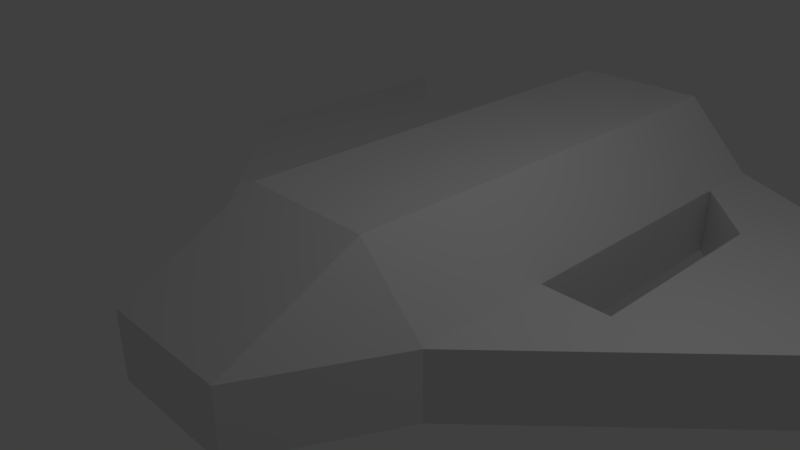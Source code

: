 # Source: ss.blend  (saved by Blender 2.79.0; exported with 4.5.12 LTS)
import bpy
from mathutils import Matrix  # noqa: F401  (used for matrix-valued properties, if any)

bpy.ops.wm.read_factory_settings(use_empty=True)
scene = bpy.context.scene
scene.name = 'Scene'

# ---- collections
col_collection_1 = bpy.data.collections.new('Collection 1'); scene.collection.children.link(col_collection_1)

# ---- materials (node trees are filled in below, after node groups)
mat_material = bpy.data.materials.new('Material')
mat_material.alpha_threshold = 0.0
mat_material.use_transparent_shadow = False
mat_material.roughness = 0.5
mat_material.line_color = (0.0, 0.0, 0.0, 1.0)

# ---- material node trees

# ---- world
world_world = bpy.data.worlds.new('World'); scene.world = world_world
world_world.color = (0.05088, 0.05088, 0.05088)
world_world.use_sun_shadow = False
world_world.sun_shadow_jitter_overblur = 0.0
world_world.cycles.sampling_method = 'MANUAL'

# ---- cameras
cam_camera = bpy.data.cameras.new('Camera')
cam_camera.clip_end = 100.0
cam_camera.lens = 35.0
cam_camera.sensor_width = 32.0
cam_camera.sensor_height = 18.0
cam_camera.ortho_scale = 7.314
cam_camera.dof.focus_distance = 0.0
cam_camera.dof.aperture_fstop = 128.0

# ---- lights
light_lamp = bpy.data.lights.new('Lamp', 'POINT')
light_lamp.transmission_factor = 0.0
light_lamp.cutoff_distance = 30.0
light_lamp.energy = 100.0
light_lamp.shadow_buffer_clip_start = 1.001
light_lamp.shadow_soft_size = 0.1
light_lamp.shadow_maximum_resolution = 0.006
light_lamp.use_absolute_resolution = True

# ---- meshes
me_cube = bpy.data.meshes.new('Cube')
me_cube.from_pydata([(1.0, 1.0, -1.0), (1.0, -1.0, -1.0), (-1.0, -1.0, -1.0), (-1.0, 1.0, -1.0), (1.0, 1.0, 1.0), (1.0, -1.0, 1.0), (-1.0, -1.0, 1.0), (-1.0, 1.0, 1.0), (1.0, -3.0, -1.0), (-1.0, -3.0, -1.0), (1.0, -3.0, -2.384e-07), (-1.0, -3.0, -2.384e-07), (2.0, 1.0, -1.0), (2.0, -1.0, -1.0), (2.0, 1.0, 0.0), (2.0, -1.0, 0.0), (-2.0, -1.0, -1.0), (-2.0, 1.0, -1.0), (-2.0, -1.0, -1.192e-07), (-2.0, 1.0, -1.192e-07), (3.0, 1.0, -1.0), (3.0, -4.768e-07, -1.0), (3.0, 1.0, 1.192e-07), (3.0, -1.192e-06, 1.192e-07), (-3.0, 6.557e-07, -1.0), (-3.0, 1.0, -1.0), (-3.0, 8.345e-07, -5.364e-07), (-3.0, 1.0, -5.364e-07), (4.0, 2.0, -1.0), (4.0, 1.0, -1.0), (4.0, 2.0, 2.384e-07), (4.0, 1.0, 2.384e-07), (-4.0, 1.0, -1.0), (-4.0, 2.0, -1.0), (-4.0, 1.0, -1.013e-06), (-4.0, 2.0, -1.013e-06), (1.0, 5.0, -1.0), (-1.0, 5.0, -1.0), (1.0, 5.0, 1.0), (-1.0, 5.0, 1.0), (2.0, 5.0, -1.0), (2.0, 5.0, 0.0), (-2.0, 5.0, -1.0), (-2.0, 5.0, -1.192e-07), (3.0, 4.0, -1.0), (3.0, 4.0, 1.192e-07), (-3.0, 4.0, -1.0), (-3.0, 4.0, -5.364e-07), (4.0, 5.0, -1.0), (4.0, 5.0, 2.384e-07), (-4.0, 5.0, -1.0), (-4.0, 5.0, -1.013e-06), (-5.0, 2.0, -1.0), (-5.0, 3.0, -1.0), (-5.0, 2.0, -1.013e-06), (-5.0, 3.0, -1.013e-06), (-5.0, 6.0, -1.0), (-5.0, 6.0, -1.013e-06), (5.0, 3.0, -1.0), (5.0, 2.0, -1.0), (5.0, 3.0, 2.384e-07), (5.0, 2.0, 2.384e-07), (5.0, 6.0, -1.0), (5.0, 6.0, 2.384e-07), (1.0, 6.0, -1.0), (-1.0, 6.0, -1.0), (1.0, 6.0, 1.0), (-1.0, 6.0, 1.0), (2.0, 6.0, -1.0), (2.0, 6.0, 2.274e-13), (-2.0, 6.0, -1.0), (-2.0, 6.0, -1.192e-07)], [], [(0, 1, 2, 3), (4, 7, 6, 5), (0, 4, 14, 12), (2, 1, 8, 9), (6, 7, 19, 18), (4, 0, 36, 38), (8, 10, 11, 9), (5, 6, 11, 10), (6, 2, 9, 11), (1, 5, 10, 8), (15, 13, 21, 23), (1, 0, 12, 13), (4, 5, 15, 14), (5, 1, 13, 15), (18, 19, 27, 26), (7, 3, 17, 19), (3, 2, 16, 17), (2, 6, 18, 16), (23, 21, 29, 31), (13, 12, 20, 21), (14, 15, 23, 22), (12, 14, 22, 20), (27, 25, 33, 35), (16, 18, 26, 24), (19, 17, 25, 27), (17, 16, 24, 25), (30, 60, 63, 49), (21, 20, 28, 29), (22, 23, 31, 30), (20, 22, 30, 28), (50, 56, 57, 51), (25, 24, 32, 33), (26, 27, 35, 34), (24, 26, 34, 32), (49, 69, 41), (7, 4, 38, 39), (3, 7, 39, 37), (0, 3, 37, 36), (14, 12, 40, 41), (38, 4, 14, 41), (40, 12, 0, 36), (17, 19, 43, 42), (39, 43, 19, 7), (40, 36, 64, 68), (40, 68, 48), (37, 3, 17, 42), (22, 45, 44, 20), (25, 46, 47, 27), (30, 31, 61, 60), (51, 57, 55, 35), (49, 45, 22, 30), (35, 27, 47, 51), (44, 48, 28, 20), (25, 33, 50, 46), (1, 13, 8), (15, 5, 10), (13, 15, 10, 8), (9, 16, 2), (9, 11, 18, 16), (18, 11, 6), (45, 49, 48, 44), (47, 46, 50, 51), (52, 54, 55, 53), (55, 57, 56, 53), (33, 32, 52, 53), (33, 53, 56, 50), (34, 35, 55, 54), (32, 34, 54, 52), (58, 60, 61, 59), (58, 62, 63, 60), (31, 29, 59, 61), (29, 28, 58, 59), (48, 62, 58, 28), (49, 63, 62, 48), (44, 45, 41, 40), (44, 40, 48), (45, 49, 41), (42, 50, 70), (42, 46, 50), (46, 42, 43, 47), (51, 47, 43), (38, 41, 69, 66), (66, 64, 65, 67), (70, 71, 67, 65), (68, 64, 66, 69), (68, 69, 49, 48), (70, 50, 51, 71), (39, 67, 71, 43), (51, 43, 71), (39, 38, 66, 67), (42, 70, 65, 37), (36, 37, 65, 64)])
me_cube.materials.append(mat_material)
me_cube.use_remesh_preserve_volume = False
me_cube.use_remesh_preserve_attributes = False
me_cube.use_mirror_vertex_groups = False
me_cube.update()

# ---- objects
ob_cube = bpy.data.objects.new('Cube', me_cube)
ob_lamp = bpy.data.objects.new('Lamp', light_lamp)
ob_camera = bpy.data.objects.new('Camera', cam_camera)

# ---- transforms, parenting, visibility, modifiers, constraints
ob_cube.location = (0.0, 0.0, 0.0)
ob_cube.lock_rotations_4d = False
ob_cube.empty_display_type = 'ARROWS'
ob_cube.lineart.crease_threshold = 0.0
ob_lamp.location = (4.076, 1.005, 5.904)
ob_lamp.rotation_euler = (0.6503, 0.05522, 1.866)
ob_lamp.lock_rotations_4d = False
ob_lamp.empty_display_type = 'ARROWS'
ob_lamp.color = (0.0, 0.0, 0.0, 0.0)
ob_lamp.lineart.crease_threshold = 0.0
ob_camera.location = (7.481, -6.508, 5.344)
ob_camera.rotation_euler = (1.109, 0.0, 0.8149)
ob_camera.lock_rotations_4d = False
ob_camera.empty_display_type = 'ARROWS'
ob_camera.color = (0.0, 0.0, 0.0, 0.0)
ob_camera.display_type = 'WIRE'
ob_camera.lineart.crease_threshold = 0.0

# ---- collection membership
col_collection_1.objects.link(ob_cube)
col_collection_1.objects.link(ob_lamp)
col_collection_1.objects.link(ob_camera)

# ---- scene / render settings (as saved in the file)
scene.camera = ob_camera
scene.frame_start = 1; scene.frame_end = 250; scene.frame_set(1)
scene.render.engine = 'BLENDER_EEVEE_NEXT'
scene.render.resolution_percentage = 50
scene.render.dither_intensity = 0.0
scene.cycles.use_denoising = False
scene.cycles.samples = 128
scene.cycles.sampling_pattern = 'TABULATED_SOBOL'
scene.cycles.use_adaptive_sampling = False
scene.cycles.use_light_tree = False
scene.cycles.blur_glossy = 0.0
scene.cycles.sample_clamp_indirect = 0.0
scene.view_settings.view_transform = 'Standard'
bpy.context.view_layer.update()
